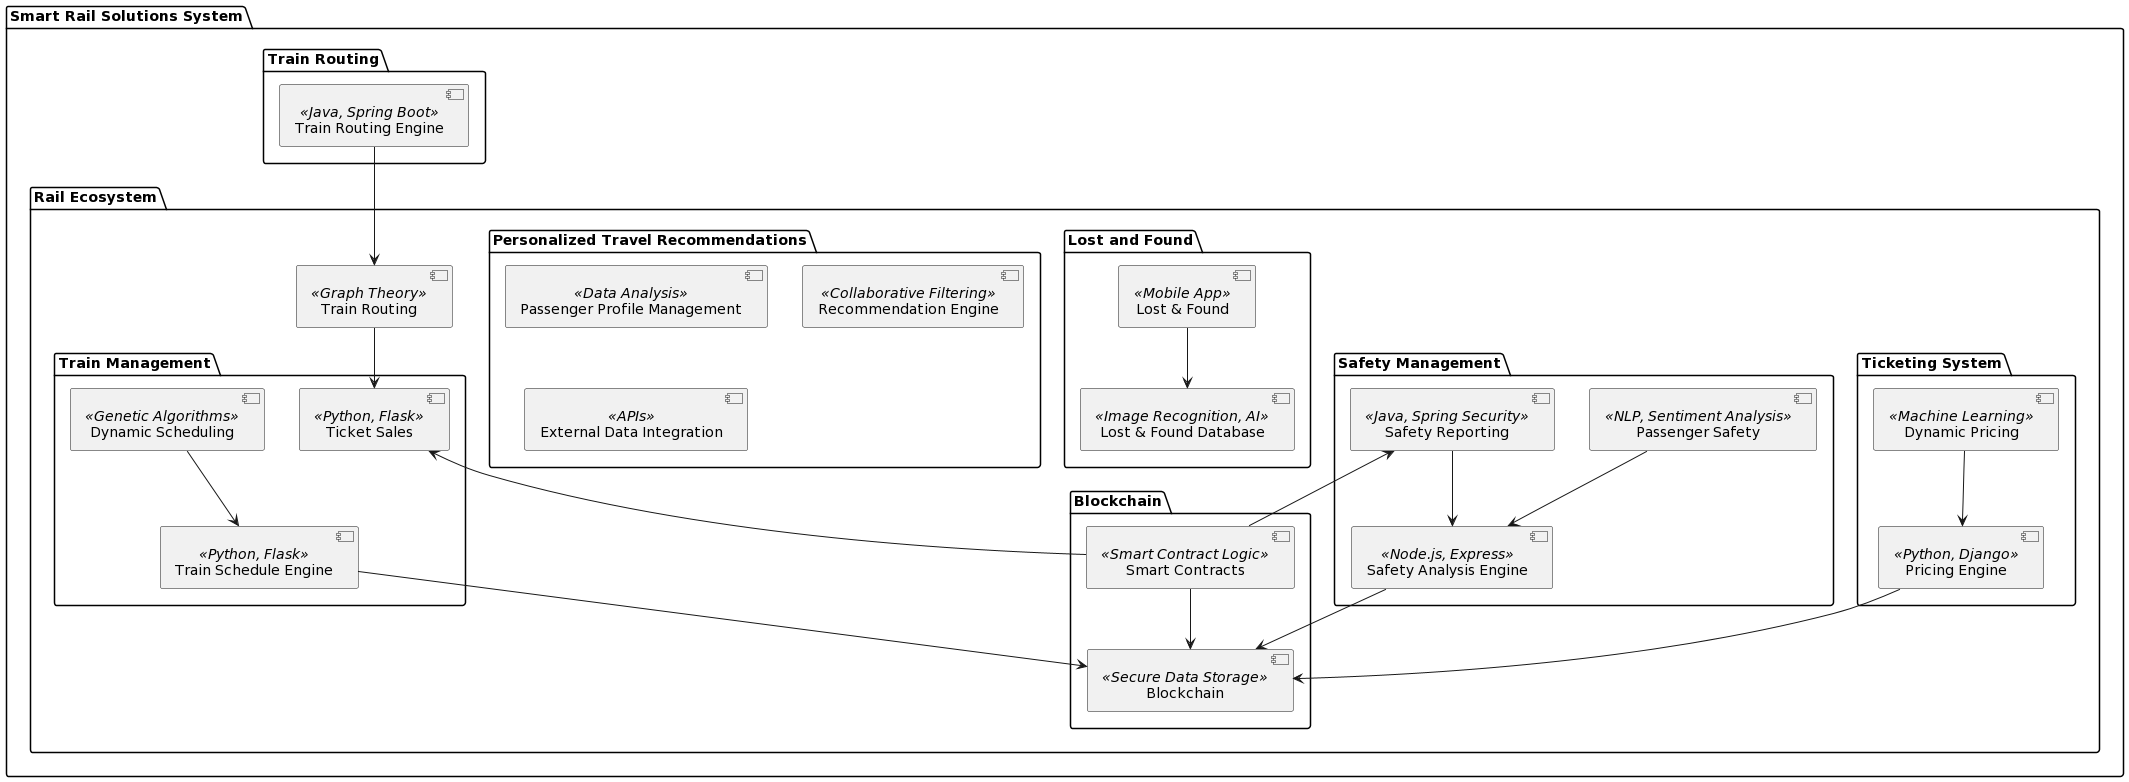

The diagram above was rendered by PlantUML. Its source (embedded in the PNG):
@startuml
package "Smart Rail Solutions System" {
    package "Rail Ecosystem" {
        package "Train Management" {
            [Train Scheduling] <<Python, Pandas>> as TS
            [Dynamic Scheduling] <<Genetic Algorithms>> as DS
            [Train Schedule Engine] <<Python, Flask>> as TSE
        }
        
        package "Ticketing System" {
            [Ticket Sales] <<Python, Flask>> as TS
            [Dynamic Pricing] <<Machine Learning>> as DP
            [Pricing Engine] <<Python, Django>> as PE
        }
        
        package "Safety Management" {
            [Safety Reporting] <<Java, Spring Security>> as SR
            [Passenger Safety] <<NLP, Sentiment Analysis>> as PS
            [Safety Analysis Engine] <<Node.js, Express>> as SAE
        }
        
        package "Lost and Found" {
            [Lost & Found] <<Mobile App>> as LF
            [Lost & Found Database] <<Image Recognition, AI>> as LFDB
        }
        
        package "Personalized Travel Recommendations" {
            [Passenger Profile Management] <<Data Analysis>> as PPM
            [Recommendation Engine] <<Collaborative Filtering>> as RE
            [External Data Integration] <<APIs>> as EDI
        }
        
        package "Blockchain" {
            [Blockchain] <<Secure Data Storage>> as BC
            [Smart Contracts] <<Smart Contract Logic>> as SC
        }
        
        [Train Routing] <<Graph Theory>> as TR
    }
    
    package "Train Routing" {
        [Train Routing Engine] <<Java, Spring Boot>> as TRE
    }
}

DS --> TSE
DP --> PE
PS --> SAE
TRE --> TR

SR --> SAE
TSE --> BC
PE --> BC
SAE --> BC
LF --> LFDB
SC --> BC
SC --> TS
SC --> SR

TR --> TS
@enduml